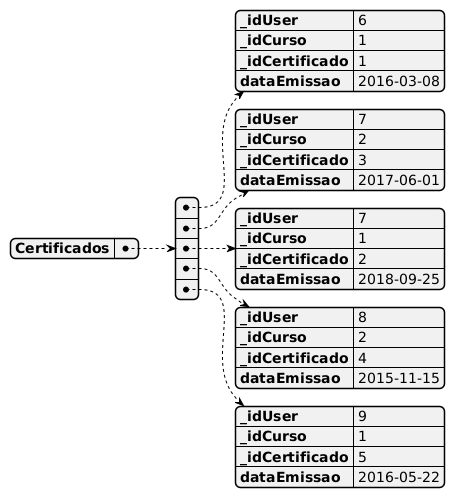

The diagram above was rendered by PlantUML. Its source (embedded in the PNG):
@startjson
{
  "Certificados": [
   {
      "_idUser" : 6,
      "_idCurso" : 1,
      "_idCertificado": 1,
      "dataEmissao": "2016-03-08"
    },
    {
      "_idUser": 7,
      "_idCurso" :2,
      "_idCertificado": 3,
      "dataEmissao": "2017-06-01"
    },
    {
      "_idUser": 7,
      "_idCurso": 1,
      "_idCertificado": 2,
      "dataEmissao": "2018-09-25"
    },
    {
      "_idUser": 8,
      "_idCurso": 2,
      "_idCertificado": 4,
      "dataEmissao": "2015-11-15"
    },
    {
      "_idUser": 9,
      "_idCurso": 1,
      "_idCertificado": 5,
      "dataEmissao": "2016-05-22"
    }
]
  
}
@endjson